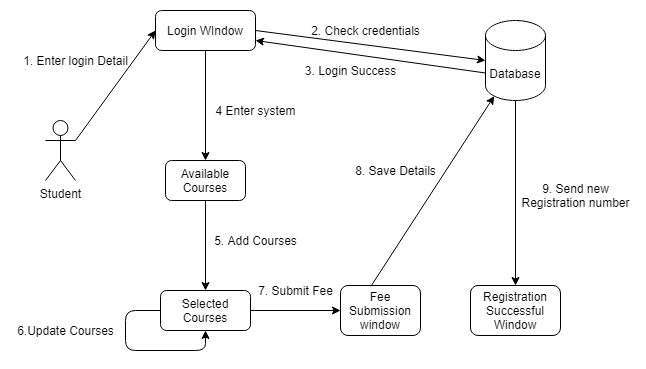

The diagram above was exported from draw.io. Its source (the exported page's mxGraphModel, read from the mxfile embedded in the PNG):
<mxGraphModel dx="1278" dy="580" grid="1" gridSize="10" guides="1" tooltips="1" connect="1" arrows="1" fold="1" page="1" pageScale="1" pageWidth="850" pageHeight="1100" math="0" shadow="0">
  <root>
    <mxCell id="0" />
    <mxCell id="1" parent="0" />
    <mxCell id="TEWlZttH-xgBI677Kzfs-1" value="Student" style="shape=umlActor;verticalLabelPosition=bottom;verticalAlign=top;html=1;outlineConnect=0;" vertex="1" parent="1">
      <mxGeometry x="140" y="210" width="30" height="60" as="geometry" />
    </mxCell>
    <mxCell id="TEWlZttH-xgBI677Kzfs-2" value="Login WIndow" style="rounded=1;whiteSpace=wrap;html=1;" vertex="1" parent="1">
      <mxGeometry x="250" y="100" width="100" height="40" as="geometry" />
    </mxCell>
    <mxCell id="TEWlZttH-xgBI677Kzfs-3" value="" style="endArrow=classic;html=1;entryX=0;entryY=0.5;entryDx=0;entryDy=0;exitX=1;exitY=0.3333333333333333;exitDx=0;exitDy=0;exitPerimeter=0;" edge="1" parent="1" source="TEWlZttH-xgBI677Kzfs-1" target="TEWlZttH-xgBI677Kzfs-2">
      <mxGeometry width="50" height="50" relative="1" as="geometry">
        <mxPoint x="180" y="190" as="sourcePoint" />
        <mxPoint x="230" y="140" as="targetPoint" />
      </mxGeometry>
    </mxCell>
    <mxCell id="TEWlZttH-xgBI677Kzfs-5" value="1. Enter login Detail" style="text;html=1;align=center;verticalAlign=middle;resizable=0;points=[];autosize=1;" vertex="1" parent="1">
      <mxGeometry x="110" y="140" width="120" height="20" as="geometry" />
    </mxCell>
    <mxCell id="TEWlZttH-xgBI677Kzfs-6" value="Database" style="shape=cylinder3;whiteSpace=wrap;html=1;boundedLbl=1;backgroundOutline=1;size=15;" vertex="1" parent="1">
      <mxGeometry x="580" y="110" width="60" height="80" as="geometry" />
    </mxCell>
    <mxCell id="TEWlZttH-xgBI677Kzfs-7" value="" style="endArrow=classic;html=1;exitX=1;exitY=0.5;exitDx=0;exitDy=0;entryX=0;entryY=0.5;entryDx=0;entryDy=0;entryPerimeter=0;" edge="1" parent="1" source="TEWlZttH-xgBI677Kzfs-2" target="TEWlZttH-xgBI677Kzfs-6">
      <mxGeometry width="50" height="50" relative="1" as="geometry">
        <mxPoint x="400" y="320" as="sourcePoint" />
        <mxPoint x="450" y="270" as="targetPoint" />
      </mxGeometry>
    </mxCell>
    <mxCell id="TEWlZttH-xgBI677Kzfs-8" value="" style="endArrow=classic;html=1;entryX=1;entryY=0.75;entryDx=0;entryDy=0;exitX=0;exitY=0;exitDx=0;exitDy=52.5;exitPerimeter=0;" edge="1" parent="1" source="TEWlZttH-xgBI677Kzfs-6" target="TEWlZttH-xgBI677Kzfs-2">
      <mxGeometry width="50" height="50" relative="1" as="geometry">
        <mxPoint x="400" y="320" as="sourcePoint" />
        <mxPoint x="450" y="270" as="targetPoint" />
      </mxGeometry>
    </mxCell>
    <mxCell id="TEWlZttH-xgBI677Kzfs-9" value="2. Check credentials" style="text;html=1;align=center;verticalAlign=middle;resizable=0;points=[];autosize=1;" vertex="1" parent="1">
      <mxGeometry x="400" y="110" width="120" height="20" as="geometry" />
    </mxCell>
    <mxCell id="TEWlZttH-xgBI677Kzfs-10" value="3. Login Success" style="text;html=1;align=center;verticalAlign=middle;resizable=0;points=[];autosize=1;" vertex="1" parent="1">
      <mxGeometry x="390" y="150" width="110" height="20" as="geometry" />
    </mxCell>
    <mxCell id="TEWlZttH-xgBI677Kzfs-11" value="" style="endArrow=classic;html=1;exitX=0.5;exitY=1;exitDx=0;exitDy=0;entryX=0.5;entryY=0;entryDx=0;entryDy=0;" edge="1" parent="1" source="TEWlZttH-xgBI677Kzfs-2" target="TEWlZttH-xgBI677Kzfs-12">
      <mxGeometry width="50" height="50" relative="1" as="geometry">
        <mxPoint x="400" y="320" as="sourcePoint" />
        <mxPoint x="310" y="260" as="targetPoint" />
      </mxGeometry>
    </mxCell>
    <mxCell id="TEWlZttH-xgBI677Kzfs-12" value="Available Courses" style="rounded=1;whiteSpace=wrap;html=1;" vertex="1" parent="1">
      <mxGeometry x="260" y="250" width="80" height="40" as="geometry" />
    </mxCell>
    <mxCell id="TEWlZttH-xgBI677Kzfs-14" value="4 Enter system" style="text;html=1;align=center;verticalAlign=middle;resizable=0;points=[];autosize=1;" vertex="1" parent="1">
      <mxGeometry x="300" y="190" width="100" height="20" as="geometry" />
    </mxCell>
    <mxCell id="TEWlZttH-xgBI677Kzfs-15" value="Selected Courses" style="rounded=1;whiteSpace=wrap;html=1;" vertex="1" parent="1">
      <mxGeometry x="255" y="380" width="90" height="40" as="geometry" />
    </mxCell>
    <mxCell id="TEWlZttH-xgBI677Kzfs-16" value="" style="endArrow=classic;html=1;exitX=0.5;exitY=1;exitDx=0;exitDy=0;entryX=0.5;entryY=0;entryDx=0;entryDy=0;" edge="1" parent="1" source="TEWlZttH-xgBI677Kzfs-12" target="TEWlZttH-xgBI677Kzfs-15">
      <mxGeometry width="50" height="50" relative="1" as="geometry">
        <mxPoint x="400" y="310" as="sourcePoint" />
        <mxPoint x="450" y="260" as="targetPoint" />
      </mxGeometry>
    </mxCell>
    <mxCell id="TEWlZttH-xgBI677Kzfs-17" value="5. Add Courses" style="text;html=1;align=center;verticalAlign=middle;resizable=0;points=[];autosize=1;" vertex="1" parent="1">
      <mxGeometry x="300" y="320" width="100" height="20" as="geometry" />
    </mxCell>
    <mxCell id="TEWlZttH-xgBI677Kzfs-18" value="" style="endArrow=classic;html=1;exitX=0;exitY=0.5;exitDx=0;exitDy=0;entryX=0.5;entryY=1;entryDx=0;entryDy=0;" edge="1" parent="1" source="TEWlZttH-xgBI677Kzfs-15" target="TEWlZttH-xgBI677Kzfs-15">
      <mxGeometry width="50" height="50" relative="1" as="geometry">
        <mxPoint x="400" y="310" as="sourcePoint" />
        <mxPoint x="180" y="400" as="targetPoint" />
        <Array as="points">
          <mxPoint x="220" y="400" />
          <mxPoint x="220" y="440" />
          <mxPoint x="300" y="440" />
        </Array>
      </mxGeometry>
    </mxCell>
    <mxCell id="TEWlZttH-xgBI677Kzfs-19" value="6.Update Courses" style="text;html=1;align=center;verticalAlign=middle;resizable=0;points=[];autosize=1;" vertex="1" parent="1">
      <mxGeometry x="105" y="410" width="110" height="20" as="geometry" />
    </mxCell>
    <mxCell id="TEWlZttH-xgBI677Kzfs-20" value="" style="endArrow=classic;html=1;exitX=1;exitY=0.5;exitDx=0;exitDy=0;" edge="1" parent="1" source="TEWlZttH-xgBI677Kzfs-15" target="TEWlZttH-xgBI677Kzfs-21">
      <mxGeometry width="50" height="50" relative="1" as="geometry">
        <mxPoint x="400" y="310" as="sourcePoint" />
        <mxPoint x="430" y="400" as="targetPoint" />
      </mxGeometry>
    </mxCell>
    <mxCell id="TEWlZttH-xgBI677Kzfs-21" value="Fee Submission window" style="rounded=1;whiteSpace=wrap;html=1;" vertex="1" parent="1">
      <mxGeometry x="435" y="375" width="80" height="50" as="geometry" />
    </mxCell>
    <mxCell id="TEWlZttH-xgBI677Kzfs-22" value="7. Submit Fee" style="text;html=1;align=center;verticalAlign=middle;resizable=0;points=[];autosize=1;" vertex="1" parent="1">
      <mxGeometry x="345" y="370" width="90" height="20" as="geometry" />
    </mxCell>
    <mxCell id="TEWlZttH-xgBI677Kzfs-23" value="" style="endArrow=classic;html=1;entryX=0.145;entryY=1;entryDx=0;entryDy=-4.35;entryPerimeter=0;exitX=0.38;exitY=0.016;exitDx=0;exitDy=0;exitPerimeter=0;" edge="1" parent="1" source="TEWlZttH-xgBI677Kzfs-21" target="TEWlZttH-xgBI677Kzfs-6">
      <mxGeometry width="50" height="50" relative="1" as="geometry">
        <mxPoint x="480" y="370" as="sourcePoint" />
        <mxPoint x="450" y="250" as="targetPoint" />
      </mxGeometry>
    </mxCell>
    <mxCell id="TEWlZttH-xgBI677Kzfs-24" value="" style="endArrow=classic;html=1;exitX=0.5;exitY=1;exitDx=0;exitDy=0;exitPerimeter=0;entryX=0.5;entryY=0;entryDx=0;entryDy=0;" edge="1" parent="1" source="TEWlZttH-xgBI677Kzfs-6" target="TEWlZttH-xgBI677Kzfs-27">
      <mxGeometry width="50" height="50" relative="1" as="geometry">
        <mxPoint x="400" y="300" as="sourcePoint" />
        <mxPoint x="450" y="250" as="targetPoint" />
      </mxGeometry>
    </mxCell>
    <mxCell id="TEWlZttH-xgBI677Kzfs-25" value="8. Save Details" style="text;html=1;align=center;verticalAlign=middle;resizable=0;points=[];autosize=1;" vertex="1" parent="1">
      <mxGeometry x="440" y="250" width="100" height="20" as="geometry" />
    </mxCell>
    <mxCell id="TEWlZttH-xgBI677Kzfs-26" value="9. Send new&lt;br&gt;Registration number" style="text;html=1;align=center;verticalAlign=middle;resizable=0;points=[];autosize=1;" vertex="1" parent="1">
      <mxGeometry x="610" y="270" width="120" height="30" as="geometry" />
    </mxCell>
    <mxCell id="TEWlZttH-xgBI677Kzfs-27" value="Registration Successful Window" style="rounded=1;whiteSpace=wrap;html=1;" vertex="1" parent="1">
      <mxGeometry x="565" y="375" width="90" height="50" as="geometry" />
    </mxCell>
  </root>
</mxGraphModel>